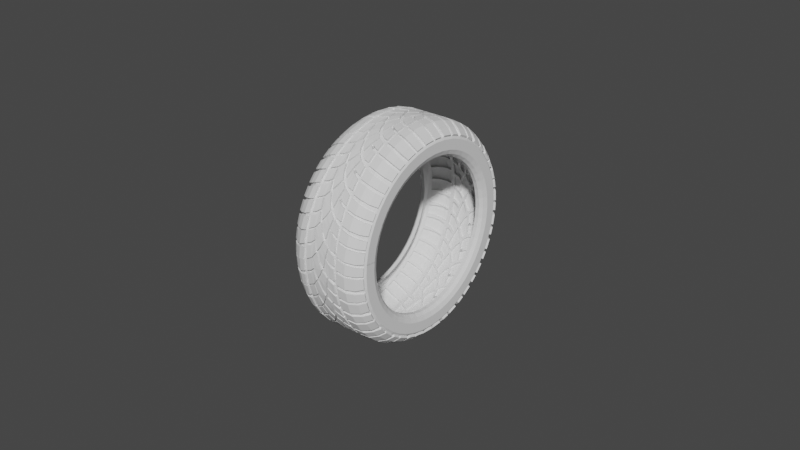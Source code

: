 # Source: Wheel1.blend  (saved by Blender 4.0.36; exported with 4.5.12 LTS)
import bpy
from mathutils import Matrix  # noqa: F401  (used for matrix-valued properties, if any)

bpy.ops.wm.read_factory_settings(use_empty=True)
scene = bpy.context.scene
scene.name = 'Scene'

# ---- collections
col_collection = bpy.data.collections.new('Collection'); scene.collection.children.link(col_collection)

# ---- node groups
ng_auto_smooth = bpy.data.node_groups.new('Auto Smooth', 'GeometryNodeTree')
_s = ng_auto_smooth.interface.new_socket(name='Geometry', in_out='OUTPUT', socket_type='NodeSocketGeometry')
_s = ng_auto_smooth.interface.new_socket(name='Geometry', in_out='INPUT', socket_type='NodeSocketGeometry')
_s = ng_auto_smooth.interface.new_socket(name='Angle', in_out='INPUT', socket_type='NodeSocketFloat')
_s.subtype = 'ANGLE'
_s.min_value = 0.0
_s.max_value = 3.142
ng_auto_smooth.is_modifier = True
_N = ng_auto_smooth.nodes; _L = ng_auto_smooth.links
n0 = _N.new('NodeGroupOutput'); n0.name = 'Group Output'; n0.location = (480, -100)
n1 = _N.new('NodeGroupInput'); n1.name = 'Group Input'; n1.location = (-420, -300)
n2 = _N.new('NodeGroupInput'); n2.name = 'Group Input.001'; n2.location = (-60, -100)
n3 = _N.new('GeometryNodeSetShadeSmooth'); n3.name = 'Set Shade Smooth'; n3.location = (120, -100)
n3.domain = 'EDGE'
n4 = _N.new('GeometryNodeSetShadeSmooth'); n4.name = 'Set Shade Smooth.001'; n4.location = (300, -100)
n5 = _N.new('GeometryNodeInputMeshEdgeAngle'); n5.name = 'Edge Angle'; n5.location = (-420, -220)
n6 = _N.new('GeometryNodeInputEdgeSmooth'); n6.name = 'Is Edge Smooth'; n6.location = (-60, -160)
n7 = _N.new('GeometryNodeInputShadeSmooth'); n7.name = 'Is Face Smooth'; n7.location = (-240, -340)
n8 = _N.new('FunctionNodeBooleanMath'); n8.name = 'Boolean Math'; n8.location = (-60, -220)
n9 = _N.new('FunctionNodeCompare'); n9.name = 'Compare'; n9.location = (-240, -180)
n9.operation = 'LESS_EQUAL'
_L.new(n5.outputs[0], n9.inputs[0])
_L.new(n4.outputs[0], n0.inputs[0])
_L.new(n1.outputs[1], n9.inputs[1])
_L.new(n9.outputs[0], n8.inputs[0])
_L.new(n7.outputs[0], n8.inputs[1])
_L.new(n2.outputs[0], n3.inputs[0])
_L.new(n6.outputs[0], n3.inputs[1])
_L.new(n3.outputs[0], n4.inputs[0])
_L.new(n8.outputs[0], n3.inputs[2])
n0.is_active_output = True

# ---- world
world_world = bpy.data.worlds.new('World'); scene.world = world_world
world_world.use_nodes = True; world_world.node_tree.nodes.clear()
_N = world_world.node_tree.nodes; _L = world_world.node_tree.links
n0 = _N.new('ShaderNodeOutputWorld'); n0.name = 'World Output'; n0.location = (300, 300)
n1 = _N.new('ShaderNodeBackground'); n1.name = 'Background'; n1.location = (10, 300)
n1.inputs[0].default_value = (0.05088, 0.05088, 0.05088, 1.0)
_L.new(n1.outputs[0], n0.inputs[0])
n0.is_active_output = True
world_world.color = (0.05088, 0.05088, 0.05088)
world_world.use_sun_shadow = False
world_world.sun_shadow_jitter_overblur = 0.0

# ---- meshes
me_plane_035 = bpy.data.meshes.new('Plane.035')
me_plane_035.from_pydata([(-3.301, -0.8615, -0.1688), (-2.691, -1.103, -0.1688), (-3.451, 1.614, -0.1688), (-2.349, 1.304, -0.1688), (-1.941, -1.643, -0.1688), (-1.586, 0.7125, -0.1688), (-1.428, -2.195, -0.1688), (-0.9813, -0.01072, -0.1688), (-3.246, -3.608, -0.1688), (-2.807, -3.804, -0.1688), (-3.399, -1.535, -0.1688), (-2.695, -1.814, -0.1688), (-1.898, -4.428, -0.1688), (-1.516, -2.587, -0.1688), (-4.124, 2.239, -0.1688), (-4.054, -0.4102, -0.1688), (-4.054, -3.233, -0.1688), (-4.124, -0.9857, -0.1688), (-5.782, 2.722, -0.3219), (-5.836, 0.08209, -0.3402), (-5.912, -0.5128, -0.3663), (-7.52, 2.987, -1.308), (-7.516, 0.3873, -1.305), (-8.705, 2.851, -2.493), (-8.705, 0.3676, -2.493), (-7.457, -0.3024, -1.268), (-8.705, -2.178, -2.493), (-1.569, -4.638, -0.1688), (-1.296, -3.259, -0.1688), (-0.6679, -5.593, -0.1688), (-0.03203, -4.647, -0.1688), (-1.031, -2.167, -0.1688), (0.4501, -3.712, -0.1688), (-0.7548, -0.4315, -0.1688), (0.7131, -3.252, -0.1688), (-0.9983, -5.204, -0.1688), (0.104, -1.526, -0.1688), (-0.2777, 0.2501, -0.1688), (0.3708, -0.9367, -0.1688), (1.002, -2.922, -0.1688), (0.9714, 2.604, -0.1688), (1.607, 0.6411, -0.1688), (2.028, -1.726, -0.1688), (1.475, -2.39, -0.1688), (0.3008, 1.532, -0.1688), (1.404, 3.183, -0.1688), (1.934, 1.208, -0.1688), (2.004, 0.7614, -0.1688), (2.298, -1.504, -0.1688), (2.298, 4.367, -0.1688), (2.815, 2.115, -0.1688), (3.749, 5.103, -0.1688), (3.749, 2.509, -0.1688), (2.833, 1.432, -0.1688), (3.06, -0.9646, -0.1688), (3.749, 1.734, -0.1688), (3.731, -0.6359, -0.1688), (4.635, 5.603, -0.1688), (4.504, 2.97, -0.1688), (4.635, 2.234, -0.1688), (4.504, -0.3727, -0.1688), (5.74, 3.285, -0.3747), (7.28, 5.977, -1.251), (7.169, 3.622, -1.213), (8.458, 5.871, -2.319), (5.808, 2.635, -0.3747), (5.671, -0.08926, -0.3747), (7.186, 2.861, -1.219), (7.263, 0.368, -1.246), (-3.301, -0.8615, 0.3413), (-2.691, -1.103, 0.3413), (-3.451, 1.614, 0.3413), (-2.349, 1.304, 0.3413), (-1.941, -1.643, 0.3413), (-1.586, 0.7125, 0.3413), (-1.428, -2.195, 0.3413), (-0.9813, -0.01072, 0.3413), (-3.246, -3.608, 0.3413), (-2.807, -3.804, 0.3413), (-3.399, -1.535, 0.3413), (-2.695, -1.814, 0.3413), (-1.898, -4.428, 0.3413), (-1.516, -2.587, 0.3413), (-4.124, 2.239, 0.3413), (-4.054, -0.4102, 0.3413), (-4.054, -3.233, 0.3413), (-4.124, -0.9857, 0.3413), (-5.946, 2.722, 0.1609), (-6.0, 0.08209, 0.1427), (-6.077, -2.612, 0.1165), (-6.077, -0.5128, 0.1165), (-7.79, 2.987, -0.8742), (-7.786, 0.3873, -0.8717), (-8.991, 2.851, -2.07), (-8.991, 0.3676, -2.07), (-7.698, -2.274, -0.8174), (-7.726, -0.3024, -0.8347), (-8.991, -2.178, -2.07), (-8.991, -0.3353, -2.07), (-1.569, -4.638, 0.3413), (-1.296, -3.259, 0.3413), (-0.6679, -5.593, 0.3413), (-0.03203, -4.647, 0.3413), (-1.031, -2.167, 0.3413), (0.4501, -3.712, 0.3413), (-0.7548, -0.4315, 0.3413), (0.7131, -3.252, 0.3413), (-0.9983, -5.204, 0.3413), (-0.6643, -3.953, 0.3413), (-0.2904, -2.94, 0.3413), (0.104, -1.526, 0.3413), (-0.2777, 0.2501, 0.3413), (0.3708, -0.9367, 0.3413), (1.002, -2.922, 0.3413), (0.9714, 2.604, 0.3413), (1.607, 0.6411, 0.3413), (2.028, -1.726, 0.3413), (0.9888, -0.1478, 0.3413), (1.475, -2.39, 0.3413), (0.3008, 1.532, 0.3413), (1.404, 3.183, 0.3413), (1.934, 1.208, 0.3413), (2.004, 0.7614, 0.3413), (2.298, -1.504, 0.3413), (2.298, 4.367, 0.3413), (2.815, 2.115, 0.3413), (3.749, 5.103, 0.3413), (3.749, 2.509, 0.3413), (2.833, 1.432, 0.3413), (3.06, -0.9646, 0.3413), (3.749, 1.734, 0.3413), (3.731, -0.6359, 0.3413), (4.635, 5.603, 0.3413), (4.504, 2.97, 0.3413), (4.635, 2.234, 0.3413), (4.504, -0.3727, 0.3413), (5.871, 5.918, 0.1354), (5.74, 3.285, 0.1354), (7.448, 5.977, -0.7697), (7.336, 3.622, -0.7311), (8.838, 5.871, -1.978), (8.838, 3.649, -1.978), (5.808, 2.635, 0.1354), (5.671, -0.08926, 0.1354), (7.353, 2.861, -0.7369), (7.431, 0.368, -0.7638), (8.838, 2.867, -1.978), (8.838, 0.4674, -1.978), (-2.423, -4.049, -0.1688), (-2.173, -2.124, -0.1688), (-2.423, -4.049, 0.3413), (-2.173, -2.124, 0.3413), (1.405, 1.265, -0.1688), (0.1646, -0.5593, 0.3413), (1.405, 1.265, 0.3413), (0.77, 0.3865, 0.3413), (-1.284, -4.921, -0.1688), (-1.284, -4.921, 0.3413), (-0.9804, -3.606, 0.3413), (-0.6607, -2.553, 0.3413), (-0.3254, -0.9789, 0.3413), (-0.2996, -1.012, -0.1688), (0.185, -0.5967, -0.1688), (-3.451, 1.614, -0.1688), (-2.349, 1.304, -0.1688), (-1.586, 0.7125, -0.1688), (-0.9813, -0.01072, -0.1688), (-3.246, -3.608, -0.1688), (-2.807, -3.804, -0.1688), (-1.898, -4.428, -0.1688), (-4.124, 2.239, -0.1688), (-4.054, -3.233, -0.1688), (-5.912, -2.612, -0.3663), (-7.429, -2.274, -1.251), (-8.705, -0.3353, -2.493), (-1.569, -4.638, -0.1688), (-0.03203, -4.647, -0.1688), (0.4501, -3.712, -0.1688), (-0.7548, -0.4315, -0.1688), (0.7131, -3.252, -0.1688), (-0.9983, -5.204, -0.1688), (-0.2777, 0.2501, -0.1688), (1.002, -2.922, -0.1688), (0.9714, 2.604, -0.1688), (2.028, -1.726, -0.1688), (1.475, -2.39, -0.1688), (0.3008, 1.532, -0.1688), (1.404, 3.183, -0.1688), (2.298, -1.504, -0.1688), (3.749, 5.103, -0.1688), (3.06, -0.9646, -0.1688), (3.731, -0.6359, -0.1688), (4.635, 5.603, -0.1688), (4.504, -0.3727, -0.1688), (5.871, 5.918, -0.3747), (8.458, 3.649, -2.319), (8.458, 2.867, -2.319), (8.458, 0.4674, -2.319), (-2.423, -4.049, -0.1688), (-1.284, -4.921, -0.1688), (-8.706, 3.407, -2.494), (5.721, 5.983, -0.3737), (-9.016, 3.369, -2.944), (8.952, 6.437, -2.944), (-7.508, 3.485, -1.3), (8.458, 6.441, -2.319), (7.256, 6.412, -1.243), (-9.016, 2.851, -2.944), (-9.016, 0.3676, -2.944), (-9.016, -2.178, -2.944), (-9.016, -0.3353, -2.944), (8.952, 5.871, -2.944), (8.952, 3.649, -2.944), (8.952, 2.867, -2.944), (8.952, 0.4674, -2.944), (-0.6821, -6.004, -0.1688), (-0.9824, 0.5351, -0.1688), (0.3055, 1.798, -0.1688), (1.383, 3.435, -0.1688), (-3.428, 2.063, -0.1688), (-5.797, 3.073, -0.3271), (-4.12, 2.411, -0.1688), (-0.4871, 0.5097, -0.1688), (4.554, 5.67, -0.1649), (2.298, 4.525, -0.1688), (-2.078, 1.553, -0.1688), (3.742, 5.32, -0.1719), (-1.583, 1.136, -0.1688), (-0.6904, 0.2395, -0.1693), (-5.803, -3.106, -0.3291), (-4.114, -3.753, -0.1688), (8.458, 0.2729, -2.319), (-2.055, -4.653, -0.1688), (3.717, -0.9139, -0.1688), (4.504, -0.5864, -0.1688), (-8.717, -2.774, -2.502), (7.263, 0.1862, -1.246), (1.348, -2.819, -0.1688), (0.292, -4.469, -0.1688), (-1.552, -5.075, -0.1688), (8.952, 0.249, -2.944), (-3.407, -4.142, -0.1688), (-0.9905, -5.668, -0.1688), (-9.016, -2.802, -2.944), (2.298, -1.76, -0.1688), (0.7551, -3.486, -0.1688), (-7.497, -2.685, -1.293), (5.67, -0.2674, -0.3713), (-0.51, -5.732, -0.1688), (0.7874, 2.733, -0.1688), (-9.016, -2.802, -5.223), (8.952, 0.249, -5.223), (8.952, 0.4674, -5.223), (8.952, 2.867, -5.223), (8.952, 3.649, -5.223), (8.952, 5.871, -5.223), (-9.016, -0.3353, -5.223), (-9.016, -2.178, -5.223), (-9.016, 0.3676, -5.223), (-9.016, 2.851, -5.223), (8.952, 6.437, -5.223), (-9.016, 3.369, -5.223), (-7.938, -2.802, -6.797), (7.874, 0.249, -6.797), (7.874, 0.4674, -6.797), (7.874, 2.867, -6.797), (7.874, 3.649, -6.797), (7.874, 5.871, -6.797), (-7.938, -0.3353, -6.797), (-7.938, -2.178, -6.797), (-7.938, 0.3676, -6.797), (-7.938, 2.851, -6.797), (7.874, 6.437, -6.797), (-7.938, 3.369, -6.797), (-8.573, 3.369, -6.227), (8.509, 6.437, -6.227), (-8.573, 2.851, -6.227), (-8.573, 0.3676, -6.227), (-8.573, -2.178, -6.227), (-8.573, -0.3353, -6.227), (8.509, 5.871, -6.227), (8.509, 3.649, -6.227), (8.509, 2.867, -6.227), (8.509, 0.4674, -6.227), (8.509, 0.249, -6.227), (-8.573, -2.802, -6.227), (-7.058, -2.802, -6.797), (6.994, 0.249, -6.797), (6.994, 0.4674, -6.797), (6.994, 2.867, -6.797), (6.994, 3.649, -6.797), (6.994, 5.871, -6.797), (-7.058, -0.3353, -6.797), (-7.058, -2.178, -6.797), (-7.058, 0.3676, -6.797), (-7.058, 2.851, -6.797), (6.994, 6.437, -6.797), (-7.058, 3.369, -6.797)], [], [(42, 41, 47, 48), (45, 46, 152, 40), (16, 8, 167, 171), (3, 5, 165, 164), (34, 39, 182, 179), (45, 40, 183, 187), (37, 33, 178, 181), (69, 70, 72, 71), (72, 70, 73, 74), (74, 73, 75, 76), (77, 78, 80, 79), (151, 150, 81, 82), (86, 85, 89, 90), (83, 84, 88, 87), (87, 88, 92, 91), (91, 92, 94, 93), (90, 89, 95, 96), (96, 95, 97, 98), (107, 108, 102, 101), (158, 100, 103, 159), (159, 103, 105, 160), (104, 109, 110, 106), (102, 108, 109, 104), (157, 158, 108, 107), (117, 118, 116, 115), (155, 117, 115, 154), (153, 112, 117, 155), (112, 113, 118, 117), (121, 120, 124, 125), (125, 124, 126, 127), (123, 122, 128, 129), (129, 128, 130, 131), (132, 133, 137, 136), (136, 137, 139, 138), (138, 139, 141, 140), (134, 135, 143, 142), (142, 143, 145, 144), (144, 145, 147, 146), (12, 13, 82, 81), (60, 66, 143, 135), (48, 47, 122, 123), (148, 12, 81, 150), (32, 30, 102, 104), (149, 11, 80, 151), (67, 65, 142, 144), (50, 46, 121, 125), (28, 31, 103, 100), (66, 68, 145, 143), (45, 49, 124, 120), (36, 34, 106, 110), (14, 15, 84, 83), (197, 196, 146, 147), (51, 52, 127, 126), (34, 32, 104, 106), (17, 16, 85, 86), (196, 67, 144, 146), (52, 50, 125, 127), (31, 33, 105, 103), (68, 197, 147, 145), (49, 51, 126, 124), (29, 35, 107, 101), (20, 17, 86, 90), (16, 172, 89, 85), (54, 48, 123, 129), (18, 14, 83, 87), (47, 53, 128, 122), (161, 36, 110, 160), (15, 19, 88, 84), (55, 56, 131, 130), (56, 54, 129, 131), (19, 22, 92, 88), (2, 0, 69, 71), (53, 55, 130, 128), (21, 18, 87, 91), (0, 1, 70, 69), (57, 58, 133, 132), (162, 38, 112, 153), (24, 23, 93, 94), (59, 60, 135, 134), (38, 39, 113, 112), (22, 24, 94, 92), (3, 2, 71, 72), (152, 40, 114, 154), (23, 21, 91, 93), (194, 57, 132, 136), (42, 41, 115, 116), (1, 4, 73, 70), (58, 61, 137, 133), (172, 173, 95, 89), (5, 3, 72, 74), (43, 42, 116, 118), (25, 20, 90, 96), (6, 7, 76, 75), (62, 194, 136, 138), (44, 37, 111, 119), (26, 174, 98, 97), (7, 5, 74, 76), (61, 63, 139, 137), (173, 26, 97, 95), (4, 6, 75, 73), (195, 64, 140, 141), (39, 43, 118, 113), (174, 25, 96, 98), (10, 8, 77, 79), (64, 62, 138, 140), (40, 44, 119, 114), (27, 28, 100, 99), (8, 9, 78, 77), (63, 195, 141, 139), (30, 29, 101, 102), (156, 27, 99, 157), (11, 10, 79, 80), (65, 59, 134, 142), (46, 45, 120, 121), (16, 17, 10, 8), (15, 14, 2, 0), (17, 15, 0, 10), (20, 19, 15, 17), (19, 20, 25, 22), (22, 25, 174, 24), (13, 149, 151, 82), (9, 148, 150, 78), (80, 78, 150, 151), (41, 152, 46, 47), (10, 11, 1, 0), (4, 1, 11, 149), (4, 149, 13, 6), (31, 28, 13, 149, 4, 6), (12, 13, 28, 27), (6, 7, 33, 31), (161, 162, 38, 36), (36, 38, 39, 34), (50, 53, 47, 46), (52, 55, 53, 50), (55, 59, 60, 56), (51, 57, 58, 52), (58, 59, 65, 61), (55, 52, 58, 59), (67, 63, 61, 65), (196, 195, 63, 67), (41, 152, 154, 115), (111, 153, 155, 119), (119, 155, 154, 114), (35, 156, 157, 107), (99, 100, 158, 157), (109, 159, 160, 110), (108, 158, 159, 109), (33, 37, 162, 161), (33, 161, 160, 105), (37, 162, 153, 111), (48, 54, 190, 188), (172, 16, 171), (42, 43, 185, 184), (14, 18, 170), (37, 44, 186, 181), (5, 7, 166, 165), (27, 156, 199, 175), (2, 14, 170, 163), (43, 39, 182, 185), (30, 32, 177, 176), (54, 56, 191, 190), (44, 40, 183, 186), (56, 60, 193, 191), (66, 60, 193), (9, 8, 167, 168), (156, 35, 180, 199), (57, 51, 189, 192), (32, 34, 179, 177), (57, 194, 192), (12, 27, 175, 169), (148, 9, 168, 198), (12, 148, 198, 169), (42, 48, 188, 184), (33, 7, 166, 178), (2, 3, 164, 163), (199, 180, 242, 239), (172, 171, 230, 229), (26, 173, 246, 235), (168, 167, 241), (169, 198, 241, 232), (173, 172, 229, 246), (171, 167, 241, 230), (175, 199, 239), (169, 175, 239, 232), (198, 168, 241), (184, 188, 244), (176, 177, 238), (66, 193, 234, 247), (177, 179, 245, 238), (68, 66, 247, 236), (188, 190, 233, 244), (190, 191, 233), (184, 185, 237, 244), (197, 68, 236, 231), (179, 182, 237, 245), (191, 193, 234, 233), (185, 182, 237), (187, 218, 224, 49, 45), (192, 189, 226, 223), (170, 18, 220, 221), (62, 64, 205, 206), (18, 21, 204, 220), (21, 23, 200, 204), (178, 166, 216, 228), (165, 166, 216, 227), (164, 165, 227, 225), (181, 178, 228, 222), (192, 194, 201, 223), (163, 164, 225, 219), (194, 62, 206, 201), (163, 170, 221, 219), (24, 174, 210, 208), (26, 235, 243, 209), (23, 24, 208, 207), (174, 26, 209, 210), (196, 197, 214, 213), (197, 231, 240, 214), (64, 195, 212, 211), (195, 196, 213, 212), (203, 205, 64, 211), (202, 200, 23, 207), (242, 180, 35, 29, 215), (224, 226, 189, 51, 49), (238, 248, 29, 30, 176), (249, 218, 187, 183), (183, 249, 217, 186), (222, 181, 186, 217), (29, 248, 215), (203, 211, 255, 260), (212, 213, 253, 254), (210, 209, 257, 256), (211, 212, 254, 255), (207, 208, 258, 259), (214, 240, 251, 252), (202, 207, 259, 261), (209, 243, 250, 257), (213, 214, 252, 253), (208, 210, 256, 258), (282, 283, 264, 265), (276, 277, 270, 271), (279, 278, 269, 268), (280, 281, 266, 267), (275, 280, 267, 272), (277, 279, 268, 270), (281, 282, 265, 266), (283, 284, 263, 264), (278, 285, 262, 269), (274, 276, 271, 273), (252, 251, 284, 283), (256, 257, 278, 279), (261, 259, 276, 274), (255, 254, 281, 280), (260, 255, 280, 275), (258, 256, 279, 277), (253, 252, 283, 282), (259, 258, 277, 276), (257, 250, 285, 278), (254, 253, 282, 281), (270, 268, 292, 294), (273, 271, 295, 297), (264, 263, 287, 288), (272, 267, 291, 296), (265, 264, 288, 289), (267, 266, 290, 291), (266, 265, 289, 290), (269, 262, 286, 293), (268, 269, 293, 292), (271, 270, 294, 295)])
_uv = me_plane_035.uv_layers.new(name='UVMap')
_uv.uv.foreach_set('vector', [0.0, 0.0, 0.0, 0.0, 0.0, 0.0, 0.0, 0.0, 0.0, 0.0, 0.0, 0.0, 0.0, 0.0, 0.0, 0.0, 0.0, 0.0, 0.0, 0.0, 0.0, 0.0, 0.0, 0.0, 1.0, 1.0, 1.0, 1.0, 1.0, 1.0, 1.0, 1.0, 0.0, 0.0, 0.0, 0.0, 0.0, 0.0, 0.0, 0.0, 0.0, 0.0, 0.0, 0.0, 0.0, 0.0, 0.0, 0.0, 0.0, 0.0, 0.0, 0.0, 0.0, 0.0, 0.0, 0.0, 0.0, 0.0, 1.0, 0.0, 1.0, 1.0, 0.0, 1.0, 1.0, 1.0, 1.0, 0.0, 1.0, 0.0, 1.0, 1.0, 1.0, 1.0, 1.0, 0.0, 1.0, 0.0, 1.0, 1.0, 0.0, 0.0, 0.661, 0.0, 0.661, 1.0, 0.0, 1.0, 0.8906, 1.0, 0.8906, 0.0, 1.0, 0.0, 1.0, 1.0, 0.0, 0.0, 0.0, 0.0, 0.0, 0.0, 0.0, 0.0, 0.0, 0.0, 0.0, 0.0, 0.0, 0.0, 0.0, 0.0, 0.0, 0.0, 0.0, 0.0, 0.0, 0.0, 0.0, 0.0, 0.0, 0.0, 0.0, 0.0, 0.0, 0.0, 0.0, 0.0, 0.0, 0.0, 0.0, 0.0, 0.0, 0.0, 0.0, 0.0, 0.0, 0.0, 0.0, 0.0, 0.0, 0.0, 0.0, 0.0, 0.0, 0.0, 0.0, 0.0, 0.0, 0.0, 0.0, 0.0, 0.0, 0.0, 0.0, 0.0, 0.0, 0.0, 0.0, 0.0, 0.0, 0.0, 0.0, 0.0, 0.0, 0.0, 0.0, 0.0, 0.0, 0.0, 0.0, 0.0, 0.0, 0.0, 0.0, 0.0, 0.0, 0.0, 0.0, 0.0, 0.0, 0.0, 0.0, 0.0, 0.0, 0.0, 0.0, 0.0, 0.0, 0.0, 0.0, 0.0, 0.0, 0.0, 0.0, 0.0, 0.0, 0.0, 0.0, 0.0, 0.0, 0.0, 0.0, 0.0, 0.0, 0.0, 0.0, 0.0, 0.0, 0.0, 0.0, 0.0, 0.0, 0.0, 0.0, 0.0, 0.0, 0.0, 0.0, 0.0, 0.0, 0.0, 0.0, 0.0, 0.0, 0.0, 0.0, 0.0, 0.0, 0.0, 0.0, 0.0, 0.0, 0.0, 0.0, 0.0, 0.0, 0.0, 0.0, 0.0, 0.0, 0.0, 0.0, 0.0, 0.0, 0.0, 0.0, 0.0, 0.0, 0.0, 0.0, 0.0, 0.0, 0.0, 0.0, 0.0, 0.0, 0.0, 0.0, 0.0, 0.0, 0.0, 0.0, 0.0, 0.0, 0.0, 0.0, 0.0, 0.0, 0.0, 0.0, 0.0, 0.0, 0.0, 0.0, 0.0, 0.0, 0.0, 0.0, 0.0, 0.0, 0.0, 0.0, 0.0, 0.0, 0.0, 0.0, 0.0, 0.0, 0.0, 0.0, 0.0, 0.0, 0.0, 0.0, 0.0, 0.0, 0.0, 0.0, 0.0, 0.0, 0.0, 0.0, 0.0, 1.0, 0.0, 1.0, 1.0, 1.0, 1.0, 1.0, 0.0, 0.0, 0.0, 0.0, 0.0, 0.0, 0.0, 0.0, 0.0, 0.0, 0.0, 0.0, 0.0, 0.0, 0.0, 0.0, 0.0, 0.8906, 0.0, 1.0, 0.0, 1.0, 0.0, 0.8906, 0.0, 0.0, 0.0, 0.0, 0.0, 0.0, 0.0, 0.0, 0.0, 0.8906, 1.0, 0.661, 1.0, 0.661, 1.0, 0.8906, 1.0, 0.0, 0.0, 0.0, 0.0, 0.0, 0.0, 0.0, 0.0, 0.0, 0.0, 0.0, 0.0, 0.0, 0.0, 0.0, 0.0, 0.0, 0.0, 0.0, 0.0, 0.0, 0.0, 0.0, 0.0, 0.0, 0.0, 0.0, 0.0, 0.0, 0.0, 0.0, 0.0, 0.0, 0.0, 0.0, 0.0, 0.0, 0.0, 0.0, 0.0, 0.0, 0.0, 0.0, 0.0, 0.0, 0.0, 0.0, 0.0, 0.0, 0.0, 0.0, 0.0, 0.0, 0.0, 0.0, 0.0, 0.0, 0.0, 0.0, 0.0, 0.0, 0.0, 0.0, 0.0, 0.0, 0.0, 0.0, 0.0, 0.0, 0.0, 0.0, 0.0, 0.0, 0.0, 0.0, 0.0, 0.0, 0.0, 0.0, 0.0, 0.0, 0.0, 0.0, 0.0, 0.0, 0.0, 0.0, 0.0, 0.0, 0.0, 0.0, 0.0, 0.0, 0.0, 0.0, 0.0, 0.0, 0.0, 0.0, 0.0, 0.0, 0.0, 0.0, 0.0, 0.0, 0.0, 0.0, 0.0, 0.0, 0.0, 0.0, 0.0, 0.0, 0.0, 0.0, 0.0, 0.0, 0.0, 0.0, 0.0, 0.0, 0.0, 0.0, 0.0, 0.0, 0.0, 0.0, 0.0, 0.0, 0.0, 0.0, 0.0, 0.0, 0.0, 0.0, 0.0, 0.0, 0.0, 0.0, 0.0, 0.0, 0.0, 0.0, 0.0, 0.0, 0.0, 0.0, 0.0, 0.0, 0.0, 0.0, 0.0, 0.0, 0.0, 0.0, 0.0, 0.0, 0.0, 0.0, 0.0, 0.0, 0.0, 0.0, 0.0, 0.0, 0.0, 0.0, 0.0, 0.0, 0.0, 0.0, 0.0, 0.0, 0.0, 0.0, 0.0, 0.0, 0.0, 0.0, 0.0, 0.0, 0.0, 0.0, 0.0, 0.0, 0.0, 0.0, 0.0, 0.0, 0.0, 0.0, 0.0, 0.0, 0.0, 0.0, 0.0, 0.0, 0.0, 0.0, 0.0, 0.0, 0.0, 0.0, 0.0, 0.0, 0.0, 0.0, 0.0, 0.0, 0.0, 0.0, 0.0, 0.0, 0.0, 0.0, 0.0, 0.0, 1.0, 0.0, 0.0, 0.0, 0.0, 0.0, 1.0, 0.0, 0.0, 0.0, 0.0, 0.0, 0.0, 0.0, 0.0, 0.0, 0.0, 0.0, 0.0, 0.0, 0.0, 0.0, 0.0, 0.0, 0.0, 1.0, 0.0, 1.0, 0.0, 0.0, 0.0, 0.0, 0.0, 0.0, 0.0, 0.0, 0.0, 0.0, 0.0, 0.0, 0.0, 0.0, 0.0, 0.0, 0.0, 0.0, 0.0, 0.0, 0.0, 0.0, 0.0, 0.0, 0.0, 0.0, 0.0, 0.0, 0.0, 0.0, 0.0, 0.0, 0.0, 0.0, 0.0, 0.0, 0.0, 0.0, 0.0, 0.0, 0.0, 0.0, 0.0, 0.0, 0.0, 0.0, 0.0, 0.0, 0.0, 0.0, 0.0, 1.0, 1.0, 0.0, 1.0, 0.0, 1.0, 1.0, 1.0, 0.0, 0.0, 0.0, 0.0, 0.0, 0.0, 0.0, 0.0, 0.0, 0.0, 0.0, 0.0, 0.0, 0.0, 0.0, 0.0, 0.0, 0.0, 0.0, 0.0, 0.0, 0.0, 0.0, 0.0, 0.0, 0.0, 0.0, 0.0, 0.0, 0.0, 0.0, 0.0, 1.0, 0.0, 1.0, 0.0, 1.0, 0.0, 1.0, 0.0, 0.0, 0.0, 0.0, 0.0, 0.0, 0.0, 0.0, 0.0, 0.0, 0.0, 0.0, 0.0, 0.0, 0.0, 0.0, 0.0, 1.0, 1.0, 1.0, 1.0, 1.0, 1.0, 1.0, 1.0, 0.0, 0.0, 0.0, 0.0, 0.0, 0.0, 0.0, 0.0, 0.0, 0.0, 0.0, 0.0, 0.0, 0.0, 0.0, 0.0, 1.0, 0.0, 1.0, 1.0, 1.0, 1.0, 1.0, 0.0, 0.0, 0.0, 0.0, 0.0, 0.0, 0.0, 0.0, 0.0, 0.0, 0.0, 0.0, 0.0, 0.0, 0.0, 0.0, 0.0, 0.0, 0.0, 0.0, 0.0, 0.0, 0.0, 0.0, 0.0, 1.0, 1.0, 1.0, 1.0, 1.0, 1.0, 1.0, 1.0, 0.0, 0.0, 0.0, 0.0, 0.0, 0.0, 0.0, 0.0, 0.0, 0.0, 0.0, 0.0, 0.0, 0.0, 0.0, 0.0, 1.0, 0.0, 1.0, 0.0, 1.0, 0.0, 1.0, 0.0, 0.0, 0.0, 0.0, 0.0, 0.0, 0.0, 0.0, 0.0, 0.0, 0.0, 0.0, 0.0, 0.0, 0.0, 0.0, 0.0, 0.0, 0.0, 0.0, 0.0, 0.0, 0.0, 0.0, 0.0, 0.0, 1.0, 0.0, 0.0, 0.0, 0.0, 0.0, 1.0, 0.0, 0.0, 0.0, 0.0, 0.0, 0.0, 0.0, 0.0, 0.0, 0.0, 0.0, 0.0, 0.0, 0.0, 0.0, 0.0, 0.0, 0.0, 0.0, 0.0, 0.0, 0.0, 0.0, 0.0, 0.0, 0.0, 0.661, 0.0, 0.661, 0.0, 0.0, 0.0, 0.0, 0.0, 0.0, 0.0, 0.0, 0.0, 0.0, 0.0, 0.0, 0.0, 0.0, 0.0, 0.0, 0.0, 0.0, 0.0, 0.0, 0.0, 0.0, 0.0, 0.0, 0.0, 0.0, 0.0, 0.661, 1.0, 0.0, 1.0, 0.0, 1.0, 0.661, 1.0, 0.0, 0.0, 0.0, 0.0, 0.0, 0.0, 0.0, 0.0, 0.0, 0.0, 0.0, 0.0, 0.0, 0.0, 0.0, 0.0, 0.0, 0.0, 0.0, 0.0, 0.0, 1.0, 0.0, 0.0, 0.0, 0.0, 0.0, 0.0, 0.0, 1.0, 0.0, 0.0, 0.0, 0.0, 0.0, 0.0, 0.0, 0.0, 0.0, 1.0, 0.0, 0.0, 0.0, 0.0, 0.0, 0.0, 0.0, 0.0, 0.0, 0.0, 0.0, 0.0, 0.0, 0.0, 0.0, 0.0, 0.0, 0.0, 0.0, 0.0, 0.0, 0.0, 0.0, 0.0, 1.0, 1.0, 0.8906, 1.0, 0.8906, 1.0, 1.0, 1.0, 0.661, 0.0, 0.8906, 0.0, 0.8906, 0.0, 0.661, 0.0, 0.661, 1.0, 0.661, 0.0, 0.8906, 0.0, 0.8906, 1.0, 0.0, 0.0, 0.0, 0.0, 0.0, 0.0, 0.0, 0.0, 0.0, 1.0, 0.661, 1.0, 1.0, 0.0, 0.0, 0.0, 1.0, 0.0, 1.0, 0.0, 0.661, 1.0, 0.8906, 1.0, 1.0, 0.0, 0.8906, 1.0, 1.0, 1.0, 1.0, 0.0, 0.0, 0.0, 0.0, 0.0, 1.0, 1.0, 0.8906, 1.0, 1.0, 0.0, 1.0, 0.0, 1.0, 0.0, 1.0, 1.0, 0.0, 0.0, 0.0, 0.0, 1.0, 0.0, 1.0, 1.0, 0.0, 0.0, 0.0, 0.0, 0.0, 0.0, 0.0, 0.0, 0.0, 0.0, 0.0, 0.0, 0.0, 0.0, 0.0, 0.0, 0.0, 0.0, 0.0, 0.0, 0.0, 0.0, 0.0, 0.0, 0.0, 0.0, 0.0, 0.0, 0.0, 0.0, 0.0, 0.0, 0.0, 0.0, 0.0, 0.0, 0.0, 0.0, 0.0, 0.0, 0.0, 0.0, 0.0, 0.0, 0.0, 0.0, 0.0, 0.0, 0.0, 0.0, 0.0, 0.0, 0.0, 0.0, 0.0, 0.0, 0.0, 0.0, 0.0, 0.0, 0.0, 0.0, 0.0, 0.0, 0.0, 0.0, 0.0, 0.0, 0.0, 0.0, 0.0, 0.0, 0.0, 0.0, 0.0, 0.0, 0.0, 0.0, 0.0, 0.0, 0.0, 0.0, 0.0, 0.0, 0.0, 0.0, 0.0, 0.0, 0.0, 0.0, 0.0, 0.0, 0.0, 0.0, 0.0, 0.0, 0.0, 0.0, 0.0, 0.0, 0.0, 0.0, 0.0, 0.0, 0.0, 0.0, 0.0, 0.0, 0.0, 0.0, 0.0, 0.0, 0.0, 0.0, 0.0, 0.0, 0.0, 0.0, 0.0, 0.0, 0.0, 0.0, 0.0, 0.0, 0.0, 0.0, 0.0, 0.0, 0.0, 0.0, 0.0, 0.0, 0.0, 0.0, 0.0, 0.0, 0.0, 0.0, 0.0, 0.0, 0.0, 0.0, 0.0, 0.0, 0.0, 0.0, 0.0, 0.0, 0.0, 0.0, 0.0, 0.0, 0.0, 0.0, 0.0, 0.0, 0.0, 0.0, 0.0, 0.0, 0.0, 0.0, 0.0, 0.0, 0.0, 0.0, 0.0, 0.0, 0.0, 0.0, 0.0, 0.0, 0.0, 0.0, 0.0, 0.0, 0.0, 0.0, 0.0, 0.0, 0.0, 0.0, 0.0, 0.0, 0.0, 0.0, 0.0, 0.0, 0.0, 0.0, 0.0, 0.0, 0.0, 0.0, 0.0, 0.0, 0.0, 0.0, 0.0, 0.0, 1.0, 1.0, 1.0, 1.0, 1.0, 1.0, 1.0, 1.0, 0.0, 0.0, 0.0, 0.0, 0.0, 0.0, 0.0, 0.0, 0.0, 1.0, 0.0, 0.0, 0.0, 0.0, 0.0, 1.0, 0.0, 0.0, 0.0, 0.0, 0.0, 0.0, 0.0, 0.0, 0.0, 0.0, 0.0, 0.0, 0.0, 0.0, 0.0, 0.0, 0.0, 0.0, 0.0, 0.0, 0.0, 0.0, 0.0, 0.0, 0.0, 0.0, 0.0, 0.0, 0.0, 0.0, 0.0, 0.0, 0.0, 0.0, 0.0, 0.0, 0.0, 0.0, 0.0, 0.0, 0.0, 0.0, 0.0, 0.0, 0.0, 0.0, 0.661, 0.0, 0.0, 0.0, 0.0, 0.0, 0.661, 0.0, 0.0, 0.0, 0.0, 0.0, 0.0, 0.0, 0.0, 0.0, 0.0, 0.0, 0.0, 0.0, 0.0, 0.0, 0.0, 0.0, 0.0, 0.0, 0.0, 0.0, 0.0, 0.0, 0.0, 0.0, 0.0, 0.0, 0.0, 0.0, 0.0, 0.0, 1.0, 0.0, 0.0, 0.0, 0.0, 0.0, 1.0, 0.0, 0.8906, 0.0, 0.661, 0.0, 0.661, 0.0, 0.8906, 0.0, 1.0, 0.0, 0.8906, 0.0, 0.8906, 0.0, 1.0, 0.0, 0.0, 0.0, 0.0, 0.0, 0.0, 0.0, 0.0, 0.0, 0.0, 0.0, 1.0, 1.0, 1.0, 1.0, 0.0, 0.0, 0.0, 1.0, 1.0, 1.0, 1.0, 1.0, 0.0, 1.0, 0.0, 0.0, 0.0, 0.0, 0.0, 0.0, 0.0, 0.0, 0.0, 0.0, 0.0, 0.0, 0.0, 0.0, 0.0, 0.0, 0.0, 0.0, 0.0, 0.0, 0.0, 0.0, 0.0, 0.0, 0.661, 0.0, 0.0, 0.0, 0.661, 0.0, 1.0, 0.0, 0.8906, 0.0, 0.661, 0.0, 1.0, 0.0, 0.0, 0.0, 0.0, 0.0, 0.0, 0.0, 0.0, 0.0, 0.0, 0.0, 0.0, 0.0, 0.4552, 0.0, 0.0, 0.0, 0.0, 0.0, 0.0, 0.0, 0.0, 0.0, 1.0, 0.0, 0.0, 0.0, 0.0, 0.0, 1.0, 0.0, 0.8906, 0.0, 0.661, 0.0, 0.661, 0.0, 0.0, 0.0, 0.0, 0.0, 0.0, 0.0, 0.0, 0.0, 0.0, 0.0, 0.0, 0.0, 0.0, 0.0, 0.0, 0.0, 0.0, 0.0, 0.0, 0.0, 0.0, 0.0, 0.0, 0.0, 0.0, 0.0, 0.0, 0.0, 0.0, 0.0, 0.0, 0.0, 0.0, 0.0, 0.0, 0.0, 0.0, 0.0, 0.0, 0.0, 0.0, 0.0, 0.0, 0.0, 0.0, 0.0, 0.0, 0.0, 0.0, 0.0, 0.0, 0.0, 0.0, 0.0, 0.0, 0.0, 0.0, 0.0, 0.0, 0.0, 0.0, 0.0, 0.0, 0.0, 0.0, 0.0, 0.0, 0.0, 0.0, 0.0, 0.0, 0.0, 0.0, 0.0, 0.0, 0.0, 0.0, 0.0, 0.0, 0.0, 0.0, 0.0, 0.0, 0.0, 0.0, 0.0, 0.0, 0.0, 0.0, 0.0, 0.0, 0.0, 0.0, 0.0, 0.0, 0.0, 0.0, 0.0, 0.0, 0.0, 0.0, 0.0, 0.0, 0.0, 0.0, 0.0, 0.0, 0.0, 0.0, 0.0, 0.0, 0.0, 0.0, 0.0, 0.0, 0.0, 0.0, 0.0, 0.0, 0.0, 0.0, 0.0, 0.0, 0.0, 0.0, 0.0, 0.0, 0.0, 0.0, 0.0, 0.0, 0.0, 0.0, 0.0, 0.0, 0.0, 0.0, 0.0, 0.0, 0.0, 1.0, 1.0, 1.0, 1.0, 0.0, 0.0, 1.0, 1.0, 1.0, 1.0, 1.0, 1.0, 1.0, 1.0, 1.0, 1.0, 1.0, 1.0, 1.0, 1.0, 1.0, 1.0, 0.0, 0.0, 0.0, 0.0, 0.0, 0.0, 0.0, 0.0, 0.0, 0.0, 0.0, 0.0, 0.0, 0.0, 0.0, 0.0, 0.0, 1.0, 1.0, 1.0, 1.0, 1.0, 0.0, 1.0, 0.0, 0.0, 0.0, 0.0, 0.0, 0.0, 0.0, 0.0, 0.0, 1.0, 0.0, 0.0, 0.0, 0.0, 0.0, 1.0, 0.0, 0.0, 0.0, 0.0, 0.0, 0.0, 0.0, 0.0, 0.0, 0.0, 0.0, 0.0, 0.0, 0.0, 0.0, 0.0, 0.0, 0.0, 0.0, 0.0, 0.0, 0.0, 0.0, 0.0, 0.0, 0.0, 0.0, 0.0, 0.0, 0.0, 0.0, 0.0, 0.0, 0.0, 0.0, 0.0, 0.0, 0.0, 0.0, 0.0, 0.0, 0.0, 0.0, 0.0, 0.0, 0.0, 0.0, 0.0, 0.0, 0.0, 0.0, 0.0, 0.0, 0.0, 0.0, 0.0, 0.0, 0.0, 0.0, 0.0, 0.0, 0.0, 0.0, 0.0, 0.0, 0.0, 0.0, 0.0, 0.0, 0.0, 0.0, 0.0, 0.0, 0.0, 0.0, 0.0, 0.0, 0.0, 0.0, 0.0, 0.0, 0.0, 0.0, 0.0, 0.0, 0.0, 0.0, 0.0, 0.0, 0.0, 0.0, 0.0, 0.0, 0.0, 0.0, 0.0, 0.0, 0.0, 0.0, 0.0, 0.0, 0.0, 0.0, 0.0, 0.0, 0.0, 0.0, 0.0, 0.0, 0.0, 0.0, 0.0, 0.0, 0.0, 0.0, 0.0, 0.0, 0.0, 0.0, 0.0, 0.0, 0.0, 0.0, 0.0, 0.0, 0.0, 0.0, 0.0, 0.0, 0.0, 0.0, 0.0, 0.0, 0.0, 0.0, 0.0, 0.0, 0.0, 0.0, 0.0, 0.0, 0.0, 0.0, 0.0, 0.0, 0.0, 0.0, 0.0, 0.0, 0.0, 0.0, 0.0, 0.0, 0.0, 0.0, 0.0, 0.0, 0.0, 0.0, 0.0, 0.0, 0.0, 0.0, 0.0, 0.0, 0.0, 0.0, 0.0, 0.0, 0.0, 0.0, 0.0, 0.0, 0.0, 0.0, 0.0, 0.0, 0.0, 0.0, 0.0, 0.0, 0.0, 0.0, 0.0, 0.0, 0.0, 0.0, 0.0, 0.0, 0.0, 0.0, 0.0, 0.0, 0.0, 0.0, 0.0, 0.0, 0.0, 0.0, 0.0, 0.0, 0.0, 0.0, 0.0, 0.0, 0.0, 0.0, 0.0, 0.0, 0.0, 0.0, 0.0, 0.0, 0.0, 0.0, 0.0, 0.0, 0.0, 0.0, 0.0, 0.0, 0.0, 0.0, 0.0, 0.0, 0.0, 0.0, 0.0, 0.0, 0.0, 0.0, 0.0, 0.0, 0.0, 0.0, 0.0, 0.0, 0.0, 0.0, 0.0, 0.0, 0.0, 0.0, 0.0, 0.0, 0.0, 0.0, 0.0, 0.0, 0.0, 0.0, 0.0, 0.0, 0.0, 0.0, 0.0, 0.0, 0.0, 0.0, 0.0, 0.0, 0.0, 0.0, 0.0, 0.0, 0.0, 0.0, 0.0, 0.0, 0.0, 0.0, 0.0, 0.0, 0.0, 0.0, 0.0, 0.0, 0.0, 0.0, 0.0, 0.0, 0.0, 0.0, 0.0, 0.0, 0.0, 0.0, 0.0, 0.0, 0.0, 0.0, 0.0, 0.0, 0.0, 0.0, 0.0, 0.0, 0.0, 0.0, 0.0, 0.0, 0.0, 0.0, 0.0, 0.0, 0.0, 0.0, 0.0, 0.0, 0.0, 0.0, 0.0, 0.0, 0.0, 0.0, 0.0, 0.0, 0.0, 0.0, 0.0, 0.0, 0.0, 0.0, 0.0, 0.0, 0.0, 0.0, 0.0, 0.0, 0.0, 0.0, 0.0, 0.0, 0.0, 0.0, 0.0, 0.0, 0.0, 0.0, 0.0, 0.0, 0.0, 0.0, 0.0, 0.0, 0.0, 0.0, 0.0, 0.0, 0.0, 0.0, 0.0, 0.0, 0.0, 0.0, 0.0, 0.0, 0.0, 0.0, 0.0, 0.0, 0.0, 0.0, 0.0, 0.0, 0.0, 0.0, 0.0, 0.0, 0.0, 0.0, 0.0, 0.0, 0.0, 0.0, 0.0, 0.0, 0.0, 0.0, 0.0, 0.0, 0.0, 0.0, 0.0, 0.0, 0.0, 0.0, 0.0, 0.0, 0.0, 0.0, 0.0, 0.0, 0.0, 0.0, 0.0, 0.0, 0.0, 0.0, 0.0, 0.0, 0.0, 0.0, 0.0, 0.0, 0.0, 0.0, 0.0, 0.0, 0.0, 0.0, 0.0, 0.0, 0.0, 0.0, 0.0, 0.0, 0.0, 0.0, 0.0, 0.0, 0.0, 0.0, 0.0, 0.0, 0.0, 0.0, 0.0, 0.0, 0.0, 0.0, 0.0, 0.0, 0.0, 0.0, 0.0, 0.0, 0.0, 0.0, 0.0, 0.0, 0.0, 0.0, 0.0, 0.0, 0.0, 0.0, 0.0, 0.0, 0.0, 0.0, 0.0, 0.0, 0.0, 0.0, 0.0, 0.0, 0.0, 0.0, 0.0])
me_plane_035.update()

# ---- curves / text
cu_beziercircle = bpy.data.curves.new('BezierCircle', 'CURVE')
cu_beziercircle.dimensions = '3D'
_sp = cu_beziercircle.splines.new('BEZIER'); _sp.bezier_points.add(3)
_sp.bezier_points.foreach_set('co', [-1.0, 0.0, 0.0, 0.0, 1.0, 0.0, 1.0, 0.0, 0.0, 0.0, -1.0, 0.0])
_sp.bezier_points.foreach_set('handle_left', [-1.0, -0.5521, 0.0, -0.5521, 1.0, 0.0, 1.0, 0.5521, 0.0, 0.5521, -1.0, 0.0])
_sp.bezier_points.foreach_set('handle_right', [-1.0, 0.5521, 0.0, 0.5521, 1.0, 0.0, 1.0, -0.5521, 0.0, -0.5521, -1.0, 0.0])
for _p, _l, _r in zip(_sp.bezier_points, ['AUTO', 'AUTO', 'AUTO', 'AUTO'], ['AUTO', 'AUTO', 'AUTO', 'AUTO']): _p.handle_left_type = _l; _p.handle_right_type = _r
_sp.order_u = 0
_sp.order_v = 0
_sp.use_cyclic_u = True
cu_beziercircle.use_path = True
cu_beziercircle.fill_mode = 'FULL'

# ---- objects
ob_plane_035 = bpy.data.objects.new('Plane.035', me_plane_035)
ob_beziercircle = bpy.data.objects.new('BezierCircle', cu_beziercircle)

# ---- transforms, parenting, visibility, modifiers, constraints
ob_plane_035.location = (3.744, 0.0222, -1.873)
ob_plane_035.scale = (0.01369, 0.01369, 0.01369)
_m = ob_plane_035.modifiers.new('Array', 'ARRAY')
_m.count = 24
_m.relative_offset_displace = (0.0, 0.5, 0.0)
_m.use_merge_vertices = True
_m.use_merge_vertices_cap = True
_m.merge_threshold = 0.07
_m = ob_plane_035.modifiers.new('Curve', 'CURVE')
_m.object = ob_beziercircle
_m.deform_axis = 'NEG_Y'
_m = ob_plane_035.modifiers.new('Auto Smooth', 'NODES')
_m.node_group = ng_auto_smooth
_gi = [s.identifier for s in ng_auto_smooth.interface.items_tree if s.item_type == 'SOCKET' and s.in_out == 'INPUT']
_m[_gi[1]] = 0.5236  # Angle
ob_beziercircle.location = (3.744, 0.0222, -1.873)
ob_beziercircle.rotation_euler = (-0.0, 1.571, 0.0)
ob_beziercircle.scale = (0.3251, 0.3251, 0.3251)

# ---- collection membership
col_collection.objects.link(ob_plane_035)
col_collection.objects.link(ob_beziercircle)

# ---- scene / render settings (as saved in the file)
scene.frame_start = 1; scene.frame_end = 250; scene.frame_set(1)
scene.render.engine = 'BLENDER_EEVEE_NEXT'
scene.cycles.sampling_pattern = 'TABULATED_SOBOL'
scene.view_settings.view_transform = 'Filmic'
bpy.context.view_layer.update()

# ---- added for rendering (the .blend has no active camera and no usable light): camera, sun
cam_auto = bpy.data.cameras.new('AutoCamera')
cam_auto.lens = 50.0
cam_auto.sensor_width = 36.0
cam_auto.clip_end = 1000.0
ob_auto_camera = bpy.data.objects.new('AutoCamera', cam_auto)
scene.collection.objects.link(ob_auto_camera)
ob_auto_camera.location = (5.54892, -2.1435, -0.429616)
ob_auto_camera.rotation_euler = (1.09748, -7.21219e-08, 0.694738)
scene.camera = ob_auto_camera
light_auto_sun = bpy.data.lights.new('AutoSun', 'SUN')
light_auto_sun.energy = 3.0
light_auto_sun.angle = 0.0523599
ob_auto_sun = bpy.data.objects.new('AutoSun', light_auto_sun)
scene.collection.objects.link(ob_auto_sun)
ob_auto_sun.rotation_euler = (0.872665, 0.174533, 0.523599)
bpy.context.view_layer.update()
